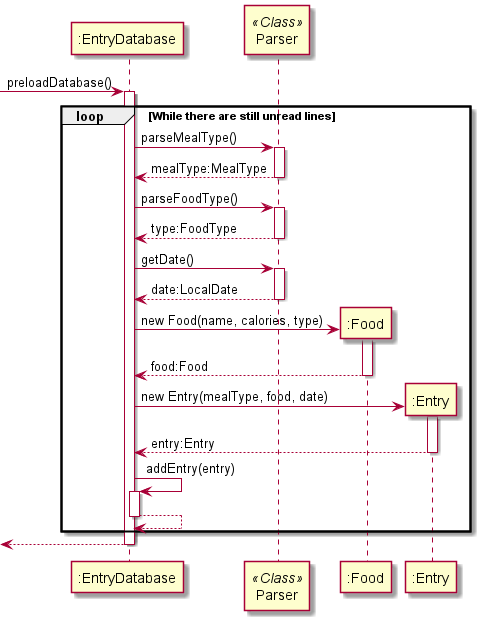

The diagram above was rendered by PlantUML. Its source (embedded in the PNG):
@startuml
'https://plantuml.com/sequence-diagram

-> ":EntryDatabase": preloadDatabase()
activate ":EntryDatabase"
participant Parser << Class >>
loop While there are still unread lines

    ":EntryDatabase" -> Parser: parseMealType()
    activate Parser
    return mealType:MealType

    ":EntryDatabase" -> Parser: parseFoodType()
    activate Parser
    return type:FoodType

    ":EntryDatabase" -> Parser: getDate()
    activate Parser
    return date:LocalDate

    create ":Food"
    ":EntryDatabase" -> ":Food": new Food(name, calories, type)
    activate ":Food"
    return food:Food

    create ":Entry"
    ":EntryDatabase" -> ":Entry": new Entry(mealType, food, date)
    activate ":Entry"
    return entry:Entry

    ":EntryDatabase" -> ":EntryDatabase": addEntry(entry)
    activate ":EntryDatabase"
    return

end

return
@enduml